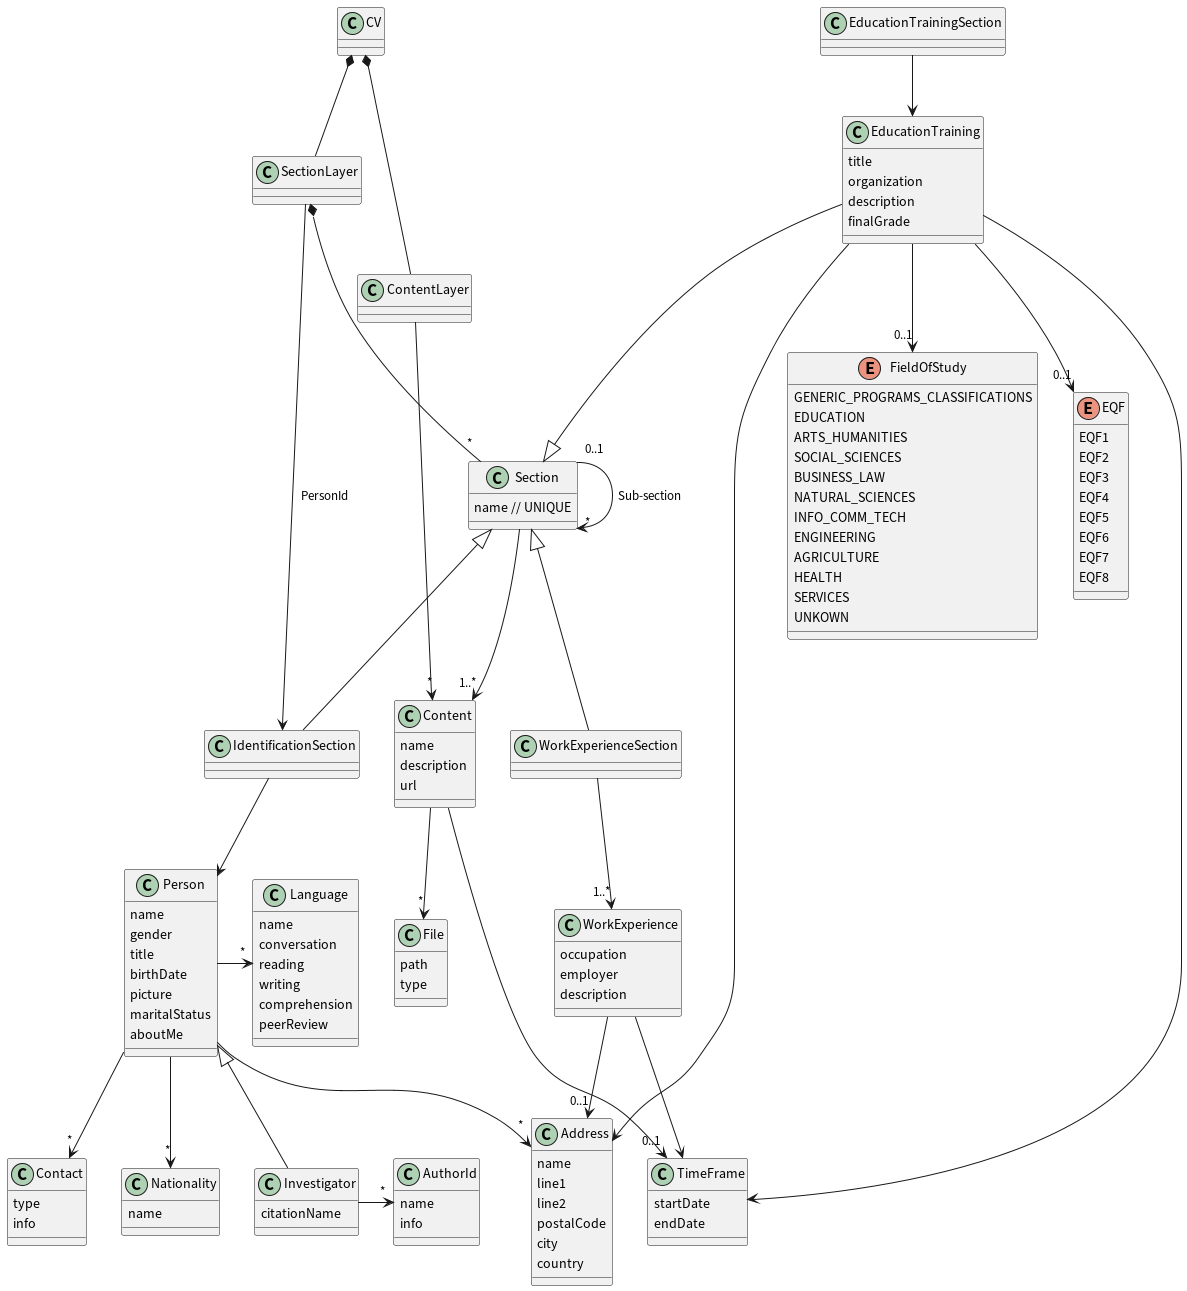

The diagram above was rendered by PlantUML. Its source (embedded in the PNG):
@startuml

class CV {}

class ContentLayer {}

class Content {
  name
  description
  url
}

class File {
  path
  type
}

class SectionLayer {}

class Section {
  name // UNIQUE
}

' || IdSection

class IdentificationSection {}

class Contact {
  type
  info
}

class Language {
  name
  conversation
  reading
  writing
  comprehension
  peerReview
}

class Person {
  name
  gender
  title
  birthDate
  picture
  maritalStatus
  aboutMe
}

class Address {
  name
  line1
  line2
  postalCode
  city
  country
}

class Nationality {
  name
}

class Investigator {
  citationName
}

class AuthorId {
  name
  info
}

' || END IdSection

' || WorkExperienceSection

class WorkExperienceSection {
}

class WorkExperience {
  occupation
  employer
  description
}

class TimeFrame {
  startDate
  endDate
}

' || END WorkExperienceSection

' || EducationTrainingSection
class EducationTrainingSection {
}

class EducationTraining {
  title
  organization
  description
  finalGrade
}

enum FieldOfStudy {
  GENERIC_PROGRAMS_CLASSIFICATIONS /' generic programs and classifications '/
  EDUCATION /' Education '/
  ARTS_HUMANITIES /' Arts and humanities '/
  SOCIAL_SCIENCES /' Social sciences, journalism and information '/
  BUSINESS_LAW /' Business, administration and law '/
  NATURAL_SCIENCES /' Natural sciences, mathematics and statistics '/
  INFO_COMM_TECH /' Information and Communication Technologies '/
  ENGINEERING /' Engineering, manufacturing and construction '/
  AGRICULTURE /' Agriculture, forestry, fisheries and veterinary '/
  HEALTH /' Health and welfare '/
  SERVICES /' Services '/
  UNKOWN /' Field unknown '/
}

enum EQF {
  EQF1
  EQF2
  EQF3
  EQF4
  EQF5
  EQF6
  EQF7
  EQF8
}

' || END EducationTrainingSection

ContentLayer -u-* CV
SectionLayer -u-* CV

ContentLayer -d-> "*" Content
Content --> "0..1" TimeFrame
Content --> "*" File

SectionLayer --> IdentificationSection : "PersonId"
Section --> "1..*" Content
Section "*" -u-* SectionLayer
Section "0..1" -d-> "*" Section : "Sub-section"

IdentificationSection -u-|> Section
' CV -d-> "1" Section : "Identification"
IdentificationSection --> Person

Person --> "*" Contact
Person --> "*" Nationality
Person --> "*" Address
Person -r-> "*" Language

Investigator -u-|> Person
Investigator -r-> "*" AuthorId

WorkExperienceSection -u-|> Section
WorkExperienceSection -d-> "1..*" WorkExperience
WorkExperience --> "0..1" Address
WorkExperience --> TimeFrame

EducationTraining --|> Section
EducationTrainingSection --> EducationTraining
EducationTraining --> Address
EducationTraining --> TimeFrame
EducationTraining --> "0..1" FieldOfStudy
EducationTraining --> "0..1" EQF

@enduml